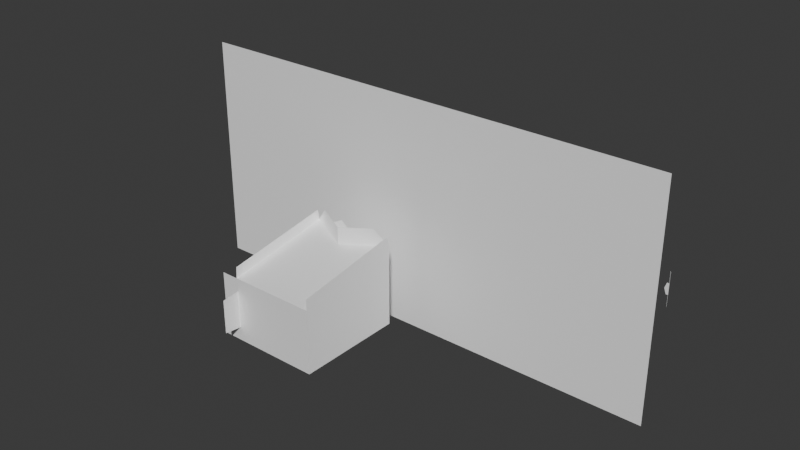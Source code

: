 # Source: qween_front.blend  (saved by Blender 4.2.67; exported with 4.5.12 LTS)
import bpy
from mathutils import Matrix  # noqa: F401  (used for matrix-valued properties, if any)

bpy.ops.wm.read_factory_settings(use_empty=True)
scene = bpy.context.scene
scene.name = 'Scene'

# ---- collections
col_collection = bpy.data.collections.new('Collection'); scene.collection.children.link(col_collection)

# ---- materials (node trees are filled in below, after node groups)
mat_whites_002 = bpy.data.materials.new('Whites.002')
mat_whites_002.diffuse_color = (1.0, 1.0, 1.0, 1.0)
mat_whites_002.roughness = 0.8884
mat_whites_002.specular_intensity = 1.0
mat_whites_002.metallic = 0.5

# ---- material node trees
mat_whites_002.use_nodes = True; mat_whites_002.node_tree.nodes.clear()
_N = mat_whites_002.node_tree.nodes; _L = mat_whites_002.node_tree.links
n0 = _N.new('ShaderNodeBsdfPrincipled'); n0.name = 'プリンシプルBSDF'; n0.location = (10, 300)
n0.inputs[0].default_value = (1.0, 1.0, 1.0, 1.0)
n0.inputs[1].default_value = 0.5
n0.inputs[2].default_value = 0.8884
n0.inputs[13].default_value = 1.0
n0.inputs[27].default_value = (0.0, 0.0, 0.0, 1.0)
n0.inputs[28].default_value = 1.0
n1 = _N.new('ShaderNodeOutputMaterial'); n1.name = 'マテリアル出力'; n1.location = (300, 300)
n2 = _N.new('ShaderNodeNormalMap'); n2.name = 'ノーマルマップ'; n2.location = (-300, -300)
n2.label = 'Normal/Map'
_L.new(n0.outputs[0], n1.inputs[0])
_L.new(n2.outputs[0], n0.inputs[5])
n1.is_active_output = True

# ---- world
world_world = bpy.data.worlds.new('World'); scene.world = world_world
world_world.use_nodes = True; world_world.node_tree.nodes.clear()
_N = world_world.node_tree.nodes; _L = world_world.node_tree.links
n0 = _N.new('ShaderNodeOutputWorld'); n0.name = 'World Output'; n0.location = (300, 300)
n1 = _N.new('ShaderNodeBackground'); n1.name = 'Background'; n1.location = (10, 300)
n1.inputs[0].default_value = (0.05088, 0.05088, 0.05088, 1.0)
_L.new(n1.outputs[0], n0.inputs[0])
n0.is_active_output = True
world_world.color = (0.05088, 0.05088, 0.05088)
world_world.sun_shadow_jitter_overblur = 0.0

# ---- meshes
me_001 = bpy.data.meshes.new('立方体.001')
me_001.from_pydata([(-3.777, 2.0, 1.884), (0.9975, 2.0, 0.3125), (0.9975, 2.0, 1.184), (0.9975, 2.0, 1.188), (0.9975, 2.0, 0.316), (-4.34, 2.0, 1.843), (-4.335, 2.0, 1.844), (-3.782, 2.0, 1.884), (0.0, 2.0, 2.2), (0.1, 2.0, 2.1), (-0.1, 2.0, 2.1), (1.192e-07, 2.0, 2.0), (2.384e-07, 2.0, 1.9), (3.576e-07, 2.0, 1.7), (3.576e-07, 2.0, 2.5), (1.192e-07, 2.0, 2.3), (-0.4, 2.0, 2.1), (-0.2, 2.0, 2.1), (0.2, 2.0, 2.1), (0.4, 2.0, 2.1), (1.013, 2.0, 1.188), (1.012, 2.0, 0.3125), (1.007, 2.0, 1.184), (1.008, 2.0, 0.316), (-3.778, 2.0, 1.899), (-4.341, 2.0, 1.858), (-4.336, 2.0, 1.853), (-3.783, 2.0, 1.894), (1.402, 5.96e-08, 1.499), (1.002, 5.96e-08, 1.499), (1.0, 5.96e-08, -0.001055), (1.4, 5.96e-08, -0.001482), (-0.9984, 5.96e-08, 1.501), (-1.0, 5.96e-08, 0.001055), (-3.501, 5.96e-08, 1.907), (-3.5, 5.96e-08, 0.003689), (-4.616, 5.96e-08, 1.825), (-5.73, 6.557e-07, 1.902), (-5.728, 6.557e-07, 0.00108), (-4.613, 5.96e-08, 0.002391), (-8.23, 6.557e-07, 1.499), (-8.229, 6.557e-07, 1.164), (-8.228, 6.557e-07, 0.3329), (-8.228, 6.557e-07, -0.001483), (-8.628, 6.557e-07, 0.3544), (-8.629, 6.557e-07, 1.142), (-5.78, 6.557e-07, 2.147), (-8.216, 6.557e-07, 1.754), (-4.617, 5.96e-08, 2.225), (-5.397, 5.96e-08, 2.279), (-1.002, 5.96e-08, 1.757), (-3.448, 5.96e-08, 2.152), (-3.839, 5.96e-08, 2.282), (1.004, 5.96e-08, 4.034), (0.7416, 5.96e-08, 3.903), (0.2664, 5.96e-08, 3.666), (0.003729, 5.96e-08, 3.535), (-0.2586, 5.96e-08, 3.667), (-0.7334, 5.96e-08, 3.905), (-0.9958, 5.96e-08, 4.036), (0.55, 5.96e-08, 4.254), (0.09975, 5.96e-08, 4.03), (-0.09125, 5.96e-08, 4.03), (-0.5411, 5.96e-08, 4.256), (-5.455, 2.0, 1.881), (-4.892, 2.0, 1.842), (-4.897, 2.0, 1.842), (-5.45, 2.0, 1.881), (-5.454, 2.0, 1.896), (-4.891, 2.0, 1.857), (-4.896, 2.0, 1.852), (-5.45, 2.0, 1.89), (1.002, 1.0, 1.499), (1.0, 1.0, -0.001055), (-0.9984, 1.0, 1.501), (-1.0, 1.0, 0.001055), (-3.501, 1.0, 1.907), (-3.5, 1.0, 0.003689), (-4.616, 1.0, 1.825), (-5.73, 1.0, 1.902), (-5.728, 1.0, 0.00108), (-8.23, 1.0, 1.499), (-8.229, 1.0, 1.186), (-8.228, 1.0, 0.311), (0.7541, 1.0, 3.909), (0.2539, 1.0, 3.66), (-0.2461, 1.0, 3.66), (-0.7459, 1.0, 3.911), (-0.4, 2.0, 2.5), (-0.2, 2.0, 2.3), (-0.4, 2.0, 1.7), (-0.2, 2.0, 1.9), (0.2, 2.0, 1.9), (0.4, 2.0, 1.7), (0.4, 2.0, 2.5), (0.2, 2.0, 2.3), (1.001, 1.0, 1.184), (1.0, 1.0, 0.3135), (-3.78, 1.0, 1.886), (-4.895, 1.0, 1.844), (-4.337, 1.0, 1.845), (-5.452, 1.0, 1.883), (-9.466, -1.0, -0.5991), (2.142, -1.0, -0.5991), (-9.466, -1.0, 4.872), (2.142, -1.0, 4.872), (1.008, 2.0, 0.8947), (1.008, 2.0, 0.6053), (0.9575, 2.0, 0.8947), (0.9575, 2.0, 0.6053), (0.9075, 2.0, 0.75), (-4.151, 2.0, 1.867), (-5.081, 2.0, 1.865), (-8.368, 6.557e-07, 0.311), (-5.265, 2.0, 1.878), (-8.369, 6.557e-07, 1.186), (-3.967, 2.0, 1.88), (-4.149, 2.0, 1.835), (-3.965, 2.0, 1.849), (-4.054, 2.0, 1.81), (-5.267, 2.0, 1.846), (-5.083, 2.0, 1.833), (-5.177, 2.0, 1.807), (0.6915, 5.96e-08, 4.034), (0.1912, 5.96e-08, 3.785), (-0.1832, 5.96e-08, 3.785), (-0.6829, 5.96e-08, 4.036)], [(36, 48), (97, 73), (72, 74), (74, 75), (74, 76), (76, 77), (101, 79), (79, 80), (79, 81), (82, 83), (100, 78), (84, 85), (86, 87), (72, 96), (76, 98), (78, 99)], [(9, 8, 10, 11), (3, 20, 21, 1, 4, 23, 107, 109, 110, 108, 106, 22, 2), (6, 26, 111, 117, 119, 118, 116, 27, 7, 0, 24, 25, 5), (31, 30, 33, 35, 39, 38, 43, 42, 113, 44, 45, 115, 41, 40, 47, 46, 37, 49, 48, 52, 34, 51, 50, 32, 59, 58, 126, 63, 62, 125, 57, 56, 55, 124, 61, 60, 123, 54, 53, 29, 28), (121, 112, 70, 66, 65, 69, 68, 64, 67, 71, 114, 120, 122), (102, 103, 105, 104)])
_uv = me_001.uv_layers.new(name='UVマップ')
_uv.uv.foreach_set('vector', [0.4639, 0.2134, 0.4639, 0.2295, 0.4478, 0.2295, 0.4478, 0.2134, 0.0, 0.0, 0.0, 0.0, 0.0, 0.0, 0.0, 0.0, 0.0, 0.0, 0.0, 0.0, 0.0, 0.0, 0.0, 0.0, 0.0, 0.0, 0.0, 0.0, 0.0, 0.0, 0.0, 0.0, 0.0, 0.0, 0.0, 0.0, 0.0, 0.0, 0.0, 0.0, 0.0, 0.0, 0.0, 0.0, 0.0, 0.0, 0.0, 0.0, 0.0, 0.0, 0.0, 0.0, 0.0, 0.0, 0.0, 0.0, 0.0, 0.0, 0.0, 0.0, 0.0, 0.0, 0.0, 0.0, 0.0, 0.0, 0.0, 0.0, 0.0, 0.0, 0.0, 0.0, 0.0, 0.0, 0.0, 0.0, 0.0, 0.0, 0.0, 0.0, 0.0, 0.0, 0.0, 0.0, 0.0, 0.0, 0.0, 0.0, 0.0, 0.0, 0.0, 0.0, 0.0, 0.0, 0.0, 0.0, 0.0, 0.0, 0.0, 0.0, 0.0, 0.0, 0.0, 0.0, 0.0, 0.0, 0.0, 0.0, 0.0, 0.0, 0.0, 0.0, 0.0, 0.0, 0.0, 0.0, 0.0, 0.0, 0.0, 0.0, 0.0, 0.0, 0.0, 0.0, 0.0, 0.0, 0.0, 0.0, 0.0, 0.0, 0.0, 0.0, 0.0, 0.0, 0.0, 0.0, 0.0, 0.0, 0.0, 0.0, 0.0, 0.0, 0.0, 0.0, 0.0, 0.0, 0.0, 0.0, 0.0, 0.0, 0.0, 0.0, 0.0, 0.0, 0.0, 0.0, 0.0, 0.0, 0.0, 0.0, 0.0, 0.0, 0.0, 0.0, 0.0, 0.0, 0.0, 0.0, 0.0, 0.0, 1.0, 0.0, 1.0, 1.0, 0.0, 1.0])
_uv.active_render = True
_uv = me_001.uv_layers.new(name='map1')
_uv.uv.foreach_set('vector', [0.0, 0.0, 0.0, 0.0, 0.0, 0.0, 0.0, 0.0, 0.0, 0.0, 0.0, 0.0, 0.0, 0.0, 0.0, 0.0, 0.0, 0.0, 0.0, 0.0, 0.0, 0.0, 0.0, 0.0, 0.0, 0.0, 0.0, 0.0, 0.0, 0.0, 0.0, 0.0, 0.0, 0.0, 0.0, 0.0, 0.0, 0.0, 0.0, 0.0, 0.0, 0.0, 0.0, 0.0, 0.0, 0.0, 0.0, 0.0, 0.0, 0.0, 0.0, 0.0, 0.0, 0.0, 0.0, 0.0, 0.0, 0.0, 0.0, 0.0, 0.0, 0.0, 0.0, 0.0, 0.0, 0.0, 0.0, 0.0, 0.0, 0.0, 0.0, 0.0, 0.0, 0.0, 0.0, 0.0, 0.0, 0.0, 0.0, 0.0, 0.0, 0.0, 0.0, 0.0, 0.0, 0.0, 0.0, 0.0, 0.0, 0.0, 0.0, 0.0, 0.0, 0.0, 0.0, 0.0, 0.0, 0.0, 0.0, 0.0, 0.0, 0.0, 0.0, 0.0, 0.0, 0.0, 0.0, 0.0, 0.0, 0.0, 0.0, 0.0, 0.0, 0.0, 0.0, 0.0, 0.0, 0.0, 0.0, 0.0, 0.0, 0.0, 0.0, 0.0, 0.0, 0.0, 0.0, 0.0, 0.0, 0.0, 0.0, 0.0, 0.0, 0.0, 0.0, 0.0, 0.0, 0.0, 0.0, 0.0, 0.0, 0.0, 0.0, 0.0, 0.0, 0.0, 0.0, 0.0, 0.0, 0.0, 0.0, 0.0, 0.0, 0.0, 0.0, 0.0, 0.0, 0.0, 0.0, 0.0, 0.0, 0.0, 0.0, 0.0, 0.0, 0.0, 0.0, 0.0, 0.0, 0.0, 0.0, 0.0, 0.0, 0.0, 0.0, 0.0])
me_001.materials.append(mat_whites_002)
me_001.update()
me_001.normals_split_custom_set([tuple(v) for v in zip(*[iter([-1.192e-06, -1.0, 0.0, -1.192e-06, -1.0, 0.0, -1.192e-06, -1.0, 0.0, -1.192e-06, -1.0, 0.0, 0.0, 1.0, 3.562e-07, 0.0, 1.0, 3.562e-07, 0.0, 1.0, 3.562e-07, 0.0, 1.0, 3.562e-07, 0.0, 1.0, 3.562e-07, 0.0, 1.0, 3.562e-07, 0.0, 1.0, 3.562e-07, 0.0, 1.0, 3.562e-07, 0.0, 1.0, 3.562e-07, 0.0, 1.0, 3.562e-07, 0.0, 1.0, 3.562e-07, 0.0, 1.0, 3.562e-07, 0.0, 1.0, 3.562e-07, 0.0002084, -1.0, -0.001602, 0.0002084, -1.0, -0.001602, 0.0002084, -1.0, -0.001602, 0.0002084, -1.0, -0.001602, 0.0002084, -1.0, -0.001602, 0.0002084, -1.0, -0.001602, 0.0002084, -1.0, -0.001602, 0.0002084, -1.0, -0.001602, 0.0002084, -1.0, -0.001602, 0.0002084, -1.0, -0.001602, 0.0002084, -1.0, -0.001602, 0.0002084, -1.0, -0.001602, 0.0002084, -1.0, -0.001602, 5.275e-08, 1.0, 9.926e-09, 5.275e-08, 1.0, 9.926e-09, 5.275e-08, 1.0, 9.926e-09, 5.275e-08, 1.0, 9.926e-09, 5.275e-08, 1.0, 9.926e-09, 5.275e-08, 1.0, 9.926e-09, 5.275e-08, 1.0, 9.926e-09, 5.275e-08, 1.0, 9.926e-09, 5.275e-08, 1.0, 9.926e-09, 5.275e-08, 1.0, 9.926e-09, 5.275e-08, 1.0, 9.926e-09, 5.275e-08, 1.0, 9.926e-09, 5.275e-08, 1.0, 9.926e-09, 5.275e-08, 1.0, 9.926e-09, 5.275e-08, 1.0, 9.926e-09, 5.275e-08, 1.0, 9.926e-09, 5.275e-08, 1.0, 9.926e-09, 5.275e-08, 1.0, 9.926e-09, 5.275e-08, 1.0, 9.926e-09, 5.275e-08, 1.0, 9.926e-09, 5.275e-08, 1.0, 9.926e-09, 5.275e-08, 1.0, 9.926e-09, 5.275e-08, 1.0, 9.926e-09, 5.275e-08, 1.0, 9.926e-09, 5.275e-08, 1.0, 9.926e-09, 5.275e-08, 1.0, 9.926e-09, 5.275e-08, 1.0, 9.926e-09, 5.275e-08, 1.0, 9.926e-09, 5.275e-08, 1.0, 9.926e-09, 5.275e-08, 1.0, 9.926e-09, 5.275e-08, 1.0, 9.926e-09, 5.275e-08, 1.0, 9.926e-09, 5.275e-08, 1.0, 9.926e-09, 5.275e-08, 1.0, 9.926e-09, 5.275e-08, 1.0, 9.926e-09, 5.275e-08, 1.0, 9.926e-09, 5.275e-08, 1.0, 9.926e-09, 5.275e-08, 1.0, 9.926e-09, 5.275e-08, 1.0, 9.926e-09, 5.275e-08, 1.0, 9.926e-09, 5.275e-08, 1.0, 9.926e-09, -1.884e-05, -1.0, -0.001605, -1.884e-05, -1.0, -0.001605, -1.884e-05, -1.0, -0.001605, -1.884e-05, -1.0, -0.001605, -1.884e-05, -1.0, -0.001605, -1.884e-05, -1.0, -0.001605, -1.884e-05, -1.0, -0.001605, -1.884e-05, -1.0, -0.001605, -1.884e-05, -1.0, -0.001605, -1.884e-05, -1.0, -0.001605, -1.884e-05, -1.0, -0.001605, -1.884e-05, -1.0, -0.001605, -1.884e-05, -1.0, -0.001605, 0.0, -1.0, 0.0, 0.0, -1.0, 0.0, 0.0, -1.0, 0.0, 0.0, -1.0, 0.0])] * 3)])
me_002 = bpy.data.meshes.new('立方体.002')
me_002.from_pydata([(-5.9, -2.5, -4.292e-06), (-5.9, -2.5, 1.5), (-3.5, -2.5, 1.431e-06), (-3.5, -2.5, 1.5), (-5.5, -0.0001069, 1.901), (-5.5, -2.5, -3.815e-06), (-5.5, -2.486, 1.756), (-5.5, -0.04949, 2.146), (-5.5, -2.9, 1.144), (-5.5, -2.9, 0.3562), (-5.2, -0.1472, 2.278), (-3.802, -0.1472, 2.278), (-3.5, -2.496, 1.756), (-3.5, -0.04988, 2.148), (-3.75, -0.1204, 1.882), (-4.5, -0.4908, 1.823), (-4.498, -0.4908, 0.0), (-5.5, 0.002998, 1.902), (-3.5, 0.002998, 1.902), (-5.5, -2.5, 0.0), (-5.5, -2.5, 1.5), (-4.75, -0.3673, 1.842), (-4.25, -0.3673, 1.842), (-3.5, 8.482e-05, -3.815e-06), (-3.5, 0.003024, 1.903), (-5.5, 8.474e-05, -5.245e-06), (-5.25, -0.1204, 1.882), (-5.5, -2.5, 0.3125), (-5.5, -2.5, 1.187), (-5.5, -2.5, 1.5), (-4.5, -0.4908, 2.223), (-4.5, -0.4907, 1.823), (-4.596, -0.001923, 1.901), (-5.046, 0.2201, 1.937), (-3.954, 0.2201, 1.937), (-4.405, -0.001923, 1.901)], [], [(1, 20, 19, 0), (20, 3, 2, 19), (3, 24, 23, 2), (15, 4, 25, 16), (4, 29, 28, 27, 5, 25), (9, 27, 28, 8), (7, 6, 29, 4), (30, 10, 4, 15), (24, 3, 12, 13), (11, 30, 15, 24), (24, 15, 16, 23), (3, 20, 17, 26, 21, 31, 22, 14, 18), (21, 26, 33, 32), (14, 22, 35, 34)])
_uv = me_002.uv_layers.new(name='UVマップ')
_uv.uv.foreach_set('vector', [0.2749, 0.9999, 0.2748, 0.9601, 0.4244, 0.9599, 0.4244, 0.9998, 0.2748, 0.9601, 0.2746, 0.7607, 0.4241, 0.7605, 0.4244, 0.9599, 0.2746, 0.7607, 0.2342, 0.5112, 0.4239, 0.5113, 0.4241, 0.7605, 0.2423, 0.4001, 0.2347, 0.289, 0.4241, 0.2893, 0.424, 0.4004, 0.2347, 0.289, 0.2749, 0.0399, 0.306, 0.03993, 0.3933, 0.04002, 0.4244, 0.04005, 0.4241, 0.2893, 0.3889, 0.0001457, 0.3933, 0.04002, 0.306, 0.03993, 0.3104, 6.517e-05, 0.2102, 0.2841, 0.2494, 0.04122, 0.2749, 0.0399, 0.2347, 0.289, 0.2025, 0.4, 0.1971, 0.3223, 0.2347, 0.289, 0.2423, 0.4001, 0.2342, 0.5112, 0.2746, 0.7607, 0.2491, 0.7604, 0.2098, 0.5165, 0.1968, 0.4776, 0.2025, 0.4, 0.2423, 0.4001, 0.2342, 0.5112, 0.2342, 0.5112, 0.2423, 0.4001, 0.424, 0.4004, 0.4239, 0.5113, 0.2746, 0.7607, 0.2748, 0.9601, 0.02215, 0.9603, 0.03458, 0.9354, 0.05945, 0.8855, 0.07189, 0.8606, 0.0594, 0.8357, 0.03443, 0.7859, 0.02194, 0.761, 0.05945, 0.8855, 0.03458, 0.9354, 0.0001799, 0.9151, 0.02255, 0.8702, 0.03443, 0.7859, 0.0594, 0.8357, 0.02253, 0.8511, 6.513e-05, 0.8063])
_uv.active_render = True
_uv = me_002.uv_layers.new(name='map1')
_uv.uv.foreach_set('vector', [0.0, 0.0, 0.0, 0.0, 0.0, 0.0, 0.0, 0.0, 0.0, 0.0, 0.0, 0.0, 0.0, 0.0, 0.0, 0.0, 0.0, 0.0, 0.0, 0.0, 0.0, 0.0, 0.0, 0.0, 0.0, 0.0, 0.0, 0.0, 0.0, 0.0, 0.0, 0.0, 0.0, 0.0, 0.0, 0.0, 0.0, 0.0, 0.0, 0.0, 0.0, 0.0, 0.0, 0.0, 0.0, 0.0, 0.0, 0.0, 0.0, 0.0, 0.0, 0.0, 0.0, 0.0, 0.0, 0.0, 0.0, 0.0, 0.0, 0.0, 0.0, 0.0, 0.0, 0.0, 0.0, 0.0, 0.0, 0.0, 0.0, 0.0, 0.0, 0.0, 0.0, 0.0, 0.0, 0.0, 0.0, 0.0, 0.0, 0.0, 0.0, 0.0, 0.0, 0.0, 0.0, 0.0, 0.0, 0.0, 0.0, 0.0, 0.0, 0.0, 0.0, 0.0, 0.0, 0.0, 0.0, 0.0, 0.0, 0.0, 0.0, 0.0, 0.0, 0.0, 0.0, 0.0, 0.0, 0.0, 0.0, 0.0, 0.0, 0.0, 0.0, 0.0, 0.0, 0.0, 0.0, 0.0, 0.0, 0.0, 0.0, 0.0, 0.0, 0.0, 0.0, 0.0])
me_002.materials.append(mat_whites_002)
me_002.update()
me_002.normals_split_custom_set([tuple(v) for v in zip(*[iter([8.941e-07, 1.0, 0.0, 8.941e-07, 1.0, 0.0, 8.941e-07, 1.0, 0.0, 8.941e-07, 1.0, 0.0, 5.96e-08, 1.0, 0.0, 5.96e-08, 1.0, 0.0, 5.96e-08, 1.0, 0.0, 5.96e-08, 1.0, 0.0, -1.0, 2.801e-07, -6.309e-07, -1.0, 2.801e-07, -6.309e-07, -1.0, 2.801e-07, -6.309e-07, -1.0, 2.801e-07, -6.309e-07, -0.4403, -0.8979, -0.0002313, -0.4403, -0.8979, -0.0002313, -0.4403, -0.8979, -0.0002313, -0.4403, -0.8979, -0.0002313, 1.0, -8.414e-08, 0.0, 1.0, -8.414e-08, 0.0, 1.0, -8.414e-08, 0.0, 1.0, -8.414e-08, 0.0, 1.0, -8.414e-08, 0.0, 1.0, -8.414e-08, 0.0, 1.0, -1.12e-06, 0.0, 1.0, -1.12e-06, 0.0, 1.0, -1.12e-06, 0.0, 1.0, -1.12e-06, 0.0, 1.0, -3.814e-07, 9.482e-07, 1.0, -3.814e-07, 9.482e-07, 1.0, -3.814e-07, 9.482e-07, 1.0, -3.814e-07, 9.482e-07, -0.4405, -0.8977, 9.146e-05, -0.4405, -0.8977, 9.146e-05, -0.4405, -0.8977, 9.146e-05, -0.4405, -0.8977, 9.146e-05, -1.0, 1.894e-07, 3.322e-06, -1.0, 1.894e-07, 3.322e-06, -1.0, 1.894e-07, 3.322e-06, -1.0, 1.894e-07, 3.322e-06, 0.4424, -0.8968, -0.001376, 0.4424, -0.8968, -0.001376, 0.4424, -0.8968, -0.001376, 0.4424, -0.8968, -0.001376, 0.4419, -0.897, 0.0008933, 0.4419, -0.897, 0.0008933, 0.4419, -0.897, 0.0008933, 0.4419, -0.897, 0.0008933, 1.206e-07, 0.1585, -0.9874, 1.206e-07, 0.1585, -0.9874, 1.206e-07, 0.1585, -0.9874, 1.206e-07, 0.1585, -0.9874, 1.206e-07, 0.1585, -0.9874, 1.206e-07, 0.1585, -0.9874, 1.206e-07, 0.1585, -0.9874, 1.206e-07, 0.1585, -0.9874, 1.206e-07, 0.1585, -0.9874, -2.806e-07, 0.1585, -0.9874, -2.806e-07, 0.1585, -0.9874, -2.806e-07, 0.1585, -0.9874, -2.806e-07, 0.1585, -0.9874, -2.806e-07, 0.1585, -0.9874, -2.806e-07, 0.1585, -0.9874, -2.806e-07, 0.1585, -0.9874, -2.806e-07, 0.1585, -0.9874])] * 3)])

# ---- objects
ob_qween = bpy.data.objects.new('Qween', me_001)
ob_rook_001 = bpy.data.objects.new('Rook.001', me_002)

# ---- transforms, parenting, visibility, modifiers, constraints
ob_qween.location = (0.0, 0.0, 0.0)
ob_rook_001.location = (0.0, -2.013, 0.0)

# ---- collection membership
col_collection.objects.link(ob_qween)
col_collection.objects.link(ob_rook_001)

# ---- scene / render settings (as saved in the file)
scene.frame_start = 1; scene.frame_end = 250; scene.frame_set(1)
scene.render.engine = 'BLENDER_EEVEE_NEXT'
bpy.context.view_layer.update()

# ---- added for rendering (the .blend has no active camera and no usable light): camera, sun
cam_auto = bpy.data.cameras.new('AutoCamera')
cam_auto.lens = 50.0
cam_auto.sensor_width = 36.0
cam_auto.clip_end = 1000.0
ob_auto_camera = bpy.data.objects.new('AutoCamera', cam_auto)
scene.collection.objects.link(ob_auto_camera)
ob_auto_camera.location = (9.82426, -17.6401, 12.9254)
ob_auto_camera.rotation_euler = (1.09748, -7.21219e-08, 0.694738)
scene.camera = ob_auto_camera
light_auto_sun = bpy.data.lights.new('AutoSun', 'SUN')
light_auto_sun.energy = 3.0
light_auto_sun.angle = 0.0523599
ob_auto_sun = bpy.data.objects.new('AutoSun', light_auto_sun)
scene.collection.objects.link(ob_auto_sun)
ob_auto_sun.rotation_euler = (0.872665, 0.174533, 0.523599)
bpy.context.view_layer.update()
